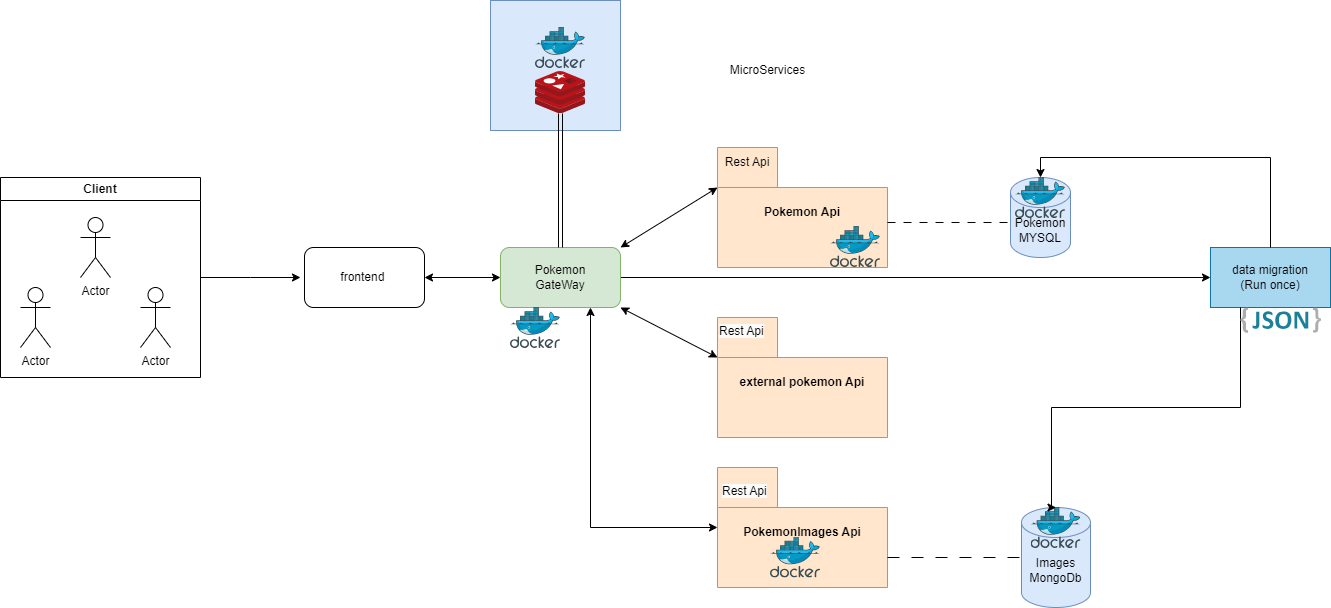

The diagram above was exported from draw.io. Its source (the exported page's mxGraphModel, read from the mxfile embedded in the PNG):
<mxGraphModel dx="1434" dy="772" grid="1" gridSize="10" guides="1" tooltips="1" connect="1" arrows="1" fold="1" page="1" pageScale="1" pageWidth="827" pageHeight="1169" background="#FFFFFF" math="0" shadow="0">
  <root>
    <mxCell id="0" />
    <mxCell id="1" parent="0" />
    <mxCell id="ck9xSNJPpkTsJaDFR6sK-5" value="" style="whiteSpace=wrap;html=1;aspect=fixed;fillColor=#dae8fc;strokeColor=#6c8ebf;" vertex="1" parent="1">
      <mxGeometry x="600" y="493" width="130" height="130" as="geometry" />
    </mxCell>
    <mxCell id="Do9l_dumDy59fpnLzTe6-6" style="edgeStyle=orthogonalEdgeStyle;rounded=0;orthogonalLoop=1;jettySize=auto;html=1;" parent="1" source="Do9l_dumDy59fpnLzTe6-4" edge="1">
      <mxGeometry relative="1" as="geometry">
        <mxPoint x="410" y="770" as="targetPoint" />
      </mxGeometry>
    </mxCell>
    <mxCell id="Do9l_dumDy59fpnLzTe6-4" value="Client" style="swimlane;whiteSpace=wrap;html=1;" parent="1" vertex="1">
      <mxGeometry x="110" y="670" width="200" height="200" as="geometry" />
    </mxCell>
    <mxCell id="Do9l_dumDy59fpnLzTe6-1" value="Actor" style="shape=umlActor;verticalLabelPosition=bottom;verticalAlign=top;html=1;outlineConnect=0;" parent="Do9l_dumDy59fpnLzTe6-4" vertex="1">
      <mxGeometry x="80" y="40" width="30" height="60" as="geometry" />
    </mxCell>
    <mxCell id="Do9l_dumDy59fpnLzTe6-2" value="Actor" style="shape=umlActor;verticalLabelPosition=bottom;verticalAlign=top;html=1;outlineConnect=0;" parent="Do9l_dumDy59fpnLzTe6-4" vertex="1">
      <mxGeometry x="140" y="110" width="30" height="60" as="geometry" />
    </mxCell>
    <mxCell id="Do9l_dumDy59fpnLzTe6-5" value="Actor" style="shape=umlActor;verticalLabelPosition=bottom;verticalAlign=top;html=1;outlineConnect=0;" parent="Do9l_dumDy59fpnLzTe6-4" vertex="1">
      <mxGeometry x="20" y="110" width="30" height="60" as="geometry" />
    </mxCell>
    <mxCell id="Do9l_dumDy59fpnLzTe6-7" value="frontend&amp;nbsp;" style="rounded=1;whiteSpace=wrap;html=1;" parent="1" vertex="1">
      <mxGeometry x="414" y="740" width="120" height="60" as="geometry" />
    </mxCell>
    <mxCell id="Do9l_dumDy59fpnLzTe6-63" style="edgeStyle=orthogonalEdgeStyle;rounded=0;orthogonalLoop=1;jettySize=auto;html=1;entryX=0;entryY=0.5;entryDx=0;entryDy=0;" parent="1" source="Do9l_dumDy59fpnLzTe6-12" target="Do9l_dumDy59fpnLzTe6-64" edge="1">
      <mxGeometry relative="1" as="geometry">
        <mxPoint x="1320" y="770" as="targetPoint" />
      </mxGeometry>
    </mxCell>
    <mxCell id="Do9l_dumDy59fpnLzTe6-12" value="Pokemon&lt;div&gt;GateWay&lt;/div&gt;" style="rounded=1;whiteSpace=wrap;html=1;fillColor=#d5e8d4;strokeColor=#82b366;" parent="1" vertex="1">
      <mxGeometry x="610" y="740" width="120" height="60" as="geometry" />
    </mxCell>
    <mxCell id="Do9l_dumDy59fpnLzTe6-14" value="Pokemon Api" style="shape=folder;fontStyle=1;spacingTop=10;tabWidth=60;tabHeight=40;tabPosition=left;html=1;whiteSpace=wrap;fillColor=#ffe6cc;strokeColor=#d79b00;" parent="1" vertex="1">
      <mxGeometry x="827" y="640" width="170" height="120" as="geometry" />
    </mxCell>
    <mxCell id="Do9l_dumDy59fpnLzTe6-19" value="Rest Api" style="text;html=1;align=center;verticalAlign=middle;whiteSpace=wrap;rounded=0;" parent="1" vertex="1">
      <mxGeometry x="827" y="640" width="60" height="30" as="geometry" />
    </mxCell>
    <mxCell id="Do9l_dumDy59fpnLzTe6-24" value="PokemonImages Api" style="shape=folder;fontStyle=1;spacingTop=10;tabWidth=60;tabHeight=40;tabPosition=left;html=1;whiteSpace=wrap;fillColor=#ffe6cc;strokeColor=#d79b00;" parent="1" vertex="1">
      <mxGeometry x="827" y="960" width="170" height="120" as="geometry" />
    </mxCell>
    <mxCell id="Do9l_dumDy59fpnLzTe6-30" value="&lt;span style=&quot;color: rgb(0, 0, 0); font-family: Helvetica; font-size: 12px; font-style: normal; font-variant-ligatures: normal; font-variant-caps: normal; font-weight: 400; letter-spacing: normal; orphans: 2; text-align: center; text-indent: 0px; text-transform: none; widows: 2; word-spacing: 0px; -webkit-text-stroke-width: 0px; white-space: normal; background-color: rgb(251, 251, 251); text-decoration-thickness: initial; text-decoration-style: initial; text-decoration-color: initial; display: inline !important; float: none;&quot;&gt;Rest Api&lt;/span&gt;" style="text;whiteSpace=wrap;html=1;" parent="1" vertex="1">
      <mxGeometry x="830" y="970" width="80" height="40" as="geometry" />
    </mxCell>
    <mxCell id="Do9l_dumDy59fpnLzTe6-33" value="external pokemon Api" style="shape=folder;fontStyle=1;spacingTop=10;tabWidth=60;tabHeight=40;tabPosition=left;html=1;whiteSpace=wrap;fillColor=#ffe6cc;strokeColor=#d79b00;" parent="1" vertex="1">
      <mxGeometry x="827" y="810" width="170" height="120" as="geometry" />
    </mxCell>
    <mxCell id="Do9l_dumDy59fpnLzTe6-34" value="&lt;span style=&quot;color: rgb(0, 0, 0); font-family: Helvetica; font-size: 12px; font-style: normal; font-variant-ligatures: normal; font-variant-caps: normal; font-weight: 400; letter-spacing: normal; orphans: 2; text-align: center; text-indent: 0px; text-transform: none; widows: 2; word-spacing: 0px; -webkit-text-stroke-width: 0px; white-space: normal; background-color: rgb(251, 251, 251); text-decoration-thickness: initial; text-decoration-style: initial; text-decoration-color: initial; display: inline !important; float: none;&quot;&gt;Rest Api&lt;/span&gt;" style="text;whiteSpace=wrap;html=1;" parent="1" vertex="1">
      <mxGeometry x="827" y="810" width="80" height="40" as="geometry" />
    </mxCell>
    <mxCell id="Do9l_dumDy59fpnLzTe6-38" style="edgeStyle=orthogonalEdgeStyle;rounded=0;orthogonalLoop=1;jettySize=auto;html=1;exitX=0.5;exitY=1;exitDx=0;exitDy=0;exitPerimeter=0;" parent="1" source="Do9l_dumDy59fpnLzTe6-33" target="Do9l_dumDy59fpnLzTe6-33" edge="1">
      <mxGeometry relative="1" as="geometry" />
    </mxCell>
    <mxCell id="Do9l_dumDy59fpnLzTe6-39" value="Pokemon&lt;div&gt;MYSQL&lt;/div&gt;" style="shape=cylinder3;whiteSpace=wrap;html=1;boundedLbl=1;backgroundOutline=1;size=15;fillColor=#dae8fc;strokeColor=#6c8ebf;" parent="1" vertex="1">
      <mxGeometry x="1120" y="670" width="60" height="80" as="geometry" />
    </mxCell>
    <mxCell id="Do9l_dumDy59fpnLzTe6-42" value="" style="endArrow=none;html=1;rounded=0;dashed=1;dashPattern=8 8;" parent="1" edge="1">
      <mxGeometry width="50" height="50" relative="1" as="geometry">
        <mxPoint x="997" y="715" as="sourcePoint" />
        <mxPoint x="1120" y="715" as="targetPoint" />
      </mxGeometry>
    </mxCell>
    <mxCell id="Do9l_dumDy59fpnLzTe6-47" value="Images&lt;div&gt;MongoDb&lt;/div&gt;" style="shape=cylinder3;whiteSpace=wrap;html=1;boundedLbl=1;backgroundOutline=1;size=15;fillColor=#dae8fc;strokeColor=#6c8ebf;" parent="1" vertex="1">
      <mxGeometry x="1131" y="1000" width="69" height="100" as="geometry" />
    </mxCell>
    <mxCell id="Do9l_dumDy59fpnLzTe6-48" value="" style="endArrow=none;html=1;rounded=0;dashed=1;dashPattern=12 12;" parent="1" edge="1">
      <mxGeometry width="50" height="50" relative="1" as="geometry">
        <mxPoint x="997" y="1050" as="sourcePoint" />
        <mxPoint x="1130" y="1050" as="targetPoint" />
      </mxGeometry>
    </mxCell>
    <mxCell id="Do9l_dumDy59fpnLzTe6-49" value="" style="image;sketch=0;aspect=fixed;html=1;points=[];align=center;fontSize=12;image=img/lib/mscae/Docker.svg;" parent="1" vertex="1">
      <mxGeometry x="940" y="719" width="50" height="41" as="geometry" />
    </mxCell>
    <mxCell id="Do9l_dumDy59fpnLzTe6-51" value="" style="image;sketch=0;aspect=fixed;html=1;points=[];align=center;fontSize=12;image=img/lib/mscae/Docker.svg;" parent="1" vertex="1">
      <mxGeometry x="880" y="1029.5" width="50" height="41" as="geometry" />
    </mxCell>
    <mxCell id="Do9l_dumDy59fpnLzTe6-52" value="" style="image;sketch=0;aspect=fixed;html=1;points=[];align=center;fontSize=12;image=img/lib/mscae/Docker.svg;" parent="1" vertex="1">
      <mxGeometry x="1140.5" y="1000" width="50" height="41" as="geometry" />
    </mxCell>
    <mxCell id="Do9l_dumDy59fpnLzTe6-54" value="" style="image;sketch=0;aspect=fixed;html=1;points=[];align=center;fontSize=12;image=img/lib/mscae/Docker.svg;" parent="1" vertex="1">
      <mxGeometry x="1125" y="670" width="50" height="41" as="geometry" />
    </mxCell>
    <mxCell id="Do9l_dumDy59fpnLzTe6-55" value="" style="image;sketch=0;aspect=fixed;html=1;points=[];align=center;fontSize=12;image=img/lib/mscae/Docker.svg;" parent="1" vertex="1">
      <mxGeometry x="620" y="800" width="50" height="41" as="geometry" />
    </mxCell>
    <mxCell id="Do9l_dumDy59fpnLzTe6-58" style="edgeStyle=orthogonalEdgeStyle;rounded=0;orthogonalLoop=1;jettySize=auto;html=1;entryX=0.5;entryY=0;entryDx=0;entryDy=0;shape=link;strokeColor=default;" parent="1" source="Do9l_dumDy59fpnLzTe6-56" target="Do9l_dumDy59fpnLzTe6-12" edge="1">
      <mxGeometry relative="1" as="geometry" />
    </mxCell>
    <mxCell id="Do9l_dumDy59fpnLzTe6-56" value="" style="image;sketch=0;aspect=fixed;html=1;points=[];align=center;fontSize=12;image=img/lib/mscae/Cache_Redis_Product.svg;" parent="1" vertex="1">
      <mxGeometry x="645" y="564" width="50" height="42" as="geometry" />
    </mxCell>
    <mxCell id="Do9l_dumDy59fpnLzTe6-59" value="" style="image;sketch=0;aspect=fixed;html=1;points=[];align=center;fontSize=12;image=img/lib/mscae/Docker.svg;" parent="1" vertex="1">
      <mxGeometry x="645" y="520" width="50" height="41" as="geometry" />
    </mxCell>
    <mxCell id="Do9l_dumDy59fpnLzTe6-60" value="MicroServices" style="text;html=1;align=center;verticalAlign=middle;resizable=0;points=[];autosize=1;strokeColor=none;fillColor=none;" parent="1" vertex="1">
      <mxGeometry x="827" y="548" width="100" height="30" as="geometry" />
    </mxCell>
    <mxCell id="Do9l_dumDy59fpnLzTe6-64" value="data migration&lt;div style=&quot;direction: rtl;&quot;&gt;(Run once)&lt;/div&gt;" style="whiteSpace=wrap;html=1;fillColor=#A8D8F0;strokeColor=#10739e;" parent="1" vertex="1">
      <mxGeometry x="1320" y="740" width="120" height="60" as="geometry" />
    </mxCell>
    <mxCell id="Do9l_dumDy59fpnLzTe6-67" style="edgeStyle=orthogonalEdgeStyle;rounded=0;orthogonalLoop=1;jettySize=auto;html=1;entryX=0.5;entryY=0;entryDx=0;entryDy=0;entryPerimeter=0;" parent="1" source="Do9l_dumDy59fpnLzTe6-64" target="Do9l_dumDy59fpnLzTe6-39" edge="1">
      <mxGeometry relative="1" as="geometry">
        <Array as="points">
          <mxPoint x="1380" y="650" />
          <mxPoint x="1150" y="650" />
        </Array>
      </mxGeometry>
    </mxCell>
    <mxCell id="ck9xSNJPpkTsJaDFR6sK-1" value="" style="endArrow=classic;startArrow=classic;html=1;rounded=0;entryX=0;entryY=0;entryDx=0;entryDy=40;entryPerimeter=0;exitX=1;exitY=0;exitDx=0;exitDy=0;" edge="1" parent="1" source="Do9l_dumDy59fpnLzTe6-12" target="Do9l_dumDy59fpnLzTe6-14">
      <mxGeometry width="50" height="50" relative="1" as="geometry">
        <mxPoint x="720" y="740" as="sourcePoint" />
        <mxPoint x="800" y="685" as="targetPoint" />
      </mxGeometry>
    </mxCell>
    <mxCell id="ck9xSNJPpkTsJaDFR6sK-3" style="edgeStyle=orthogonalEdgeStyle;rounded=0;orthogonalLoop=1;jettySize=auto;html=1;exitX=0.25;exitY=1;exitDx=0;exitDy=0;entryX=0.5;entryY=0;entryDx=0;entryDy=0;entryPerimeter=0;" edge="1" parent="1" source="Do9l_dumDy59fpnLzTe6-64" target="Do9l_dumDy59fpnLzTe6-47">
      <mxGeometry relative="1" as="geometry">
        <Array as="points">
          <mxPoint x="1350" y="900" />
          <mxPoint x="1161" y="900" />
        </Array>
      </mxGeometry>
    </mxCell>
    <mxCell id="ck9xSNJPpkTsJaDFR6sK-6" value="" style="endArrow=classic;startArrow=classic;html=1;rounded=0;entryX=1;entryY=1;entryDx=0;entryDy=0;exitX=0;exitY=1;exitDx=0;exitDy=0;" edge="1" parent="1" source="Do9l_dumDy59fpnLzTe6-34" target="Do9l_dumDy59fpnLzTe6-12">
      <mxGeometry width="50" height="50" relative="1" as="geometry">
        <mxPoint x="710" y="880" as="sourcePoint" />
        <mxPoint x="760" y="830" as="targetPoint" />
      </mxGeometry>
    </mxCell>
    <mxCell id="ck9xSNJPpkTsJaDFR6sK-8" value="" style="endArrow=classic;startArrow=classic;html=1;rounded=0;entryX=0.75;entryY=1;entryDx=0;entryDy=0;exitX=0;exitY=0;exitDx=0;exitDy=60;exitPerimeter=0;" edge="1" parent="1" source="Do9l_dumDy59fpnLzTe6-24" target="Do9l_dumDy59fpnLzTe6-12">
      <mxGeometry width="50" height="50" relative="1" as="geometry">
        <mxPoint x="710" y="1010" as="sourcePoint" />
        <mxPoint x="760" y="960" as="targetPoint" />
        <Array as="points">
          <mxPoint x="700" y="1020" />
        </Array>
      </mxGeometry>
    </mxCell>
    <mxCell id="ck9xSNJPpkTsJaDFR6sK-9" value="" style="endArrow=classic;startArrow=classic;html=1;rounded=0;entryX=0;entryY=0.5;entryDx=0;entryDy=0;exitX=1;exitY=0.5;exitDx=0;exitDy=0;" edge="1" parent="1" source="Do9l_dumDy59fpnLzTe6-7" target="Do9l_dumDy59fpnLzTe6-12">
      <mxGeometry width="50" height="50" relative="1" as="geometry">
        <mxPoint x="500" y="860" as="sourcePoint" />
        <mxPoint x="550" y="810" as="targetPoint" />
      </mxGeometry>
    </mxCell>
    <mxCell id="ck9xSNJPpkTsJaDFR6sK-10" value="" style="dashed=0;outlineConnect=0;html=1;align=center;labelPosition=center;verticalLabelPosition=bottom;verticalAlign=top;shape=mxgraph.weblogos.json_2" vertex="1" parent="1">
      <mxGeometry x="1350" y="800" width="80.4" height="25.200000000000003" as="geometry" />
    </mxCell>
  </root>
</mxGraphModel>